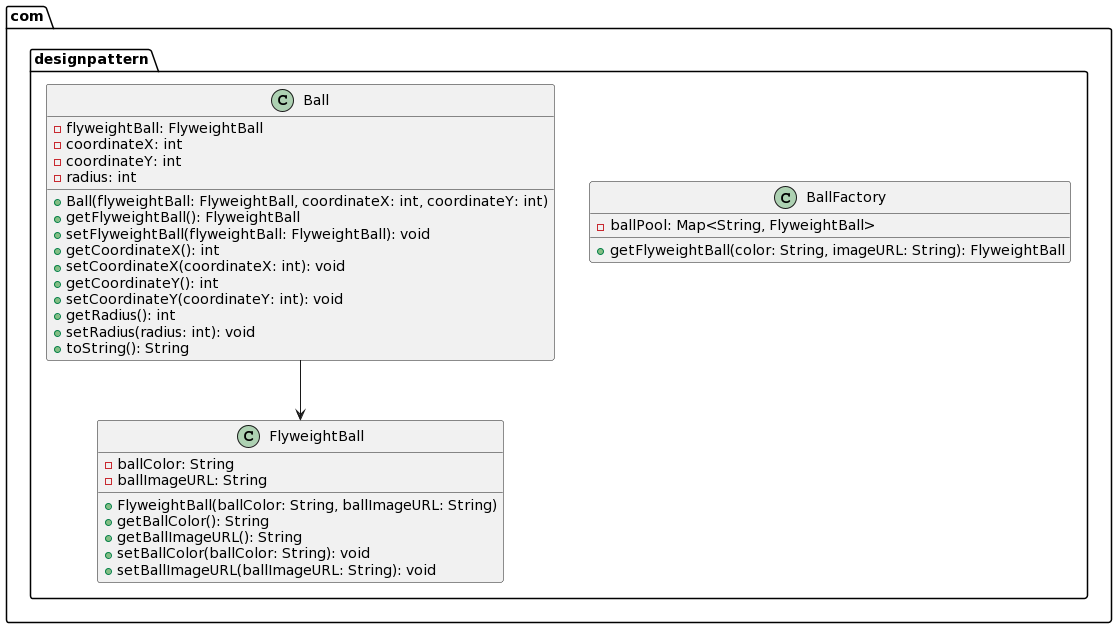

The diagram above was rendered by PlantUML. Its source (embedded in the PNG):
@startuml
package com.designpattern {
    class FlyweightBall {
        - ballColor: String
        - ballImageURL: String
        + FlyweightBall(ballColor: String, ballImageURL: String)
        + getBallColor(): String
        + getBallImageURL(): String
        + setBallColor(ballColor: String): void
        + setBallImageURL(ballImageURL: String): void
    }

    class BallFactory {
        - ballPool: Map<String, FlyweightBall>
        + getFlyweightBall(color: String, imageURL: String): FlyweightBall
    }

    class Ball {
        - flyweightBall: FlyweightBall
        - coordinateX: int
        - coordinateY: int
        - radius: int
        + Ball(flyweightBall: FlyweightBall, coordinateX: int, coordinateY: int)
        + getFlyweightBall(): FlyweightBall
        + setFlyweightBall(flyweightBall: FlyweightBall): void
        + getCoordinateX(): int
        + setCoordinateX(coordinateX: int): void
        + getCoordinateY(): int
        + setCoordinateY(coordinateY: int): void
        + getRadius(): int
        + setRadius(radius: int): void
        + toString(): String
    }

    Ball --> FlyweightBall
}
@enduml